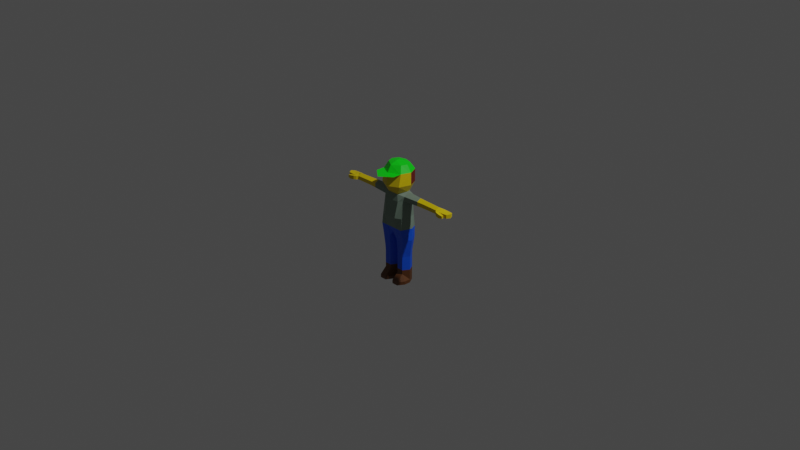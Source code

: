 # Source: player.blend  (saved by Blender 3.3.6; exported with 4.5.12 LTS)
import bpy
from mathutils import Matrix  # noqa: F401  (used for matrix-valued properties, if any)

bpy.ops.wm.read_factory_settings(use_empty=True)
scene = bpy.context.scene
scene.name = 'Scene'

# ---- collections
col_collection = bpy.data.collections.new('Collection'); scene.collection.children.link(col_collection)

# ---- materials (node trees are filled in below, after node groups)
mat_skin = bpy.data.materials.new('Skin')
mat_skin.alpha_threshold = 0.0
mat_skin.use_transparent_shadow = False
mat_skin.roughness = 0.5
mat_skin.line_color = (0.0, 0.0, 0.0, 1.0)
mat_hair = bpy.data.materials.new('Hair')
mat_hair.use_transparent_shadow = False
mat_hat = bpy.data.materials.new('Hat')
mat_hat.use_transparent_shadow = False
mat_shirt = bpy.data.materials.new('Shirt')
mat_shirt.use_transparent_shadow = False
mat_pants = bpy.data.materials.new('Pants')
mat_pants.use_transparent_shadow = False
mat_shoes = bpy.data.materials.new('Shoes')
mat_shoes.use_transparent_shadow = False

# ---- material node trees
mat_skin.use_nodes = True; mat_skin.node_tree.nodes.clear()
_N = mat_skin.node_tree.nodes; _L = mat_skin.node_tree.links
n0 = _N.new('ShaderNodeOutputMaterial'); n0.name = 'Material Output'; n0.location = (300, 300)
n1 = _N.new('ShaderNodeBsdfPrincipled'); n1.name = 'Principled BSDF'; n1.location = (10, 300)
n1.distribution = 'GGX'
n1.subsurface_method = 'RANDOM_WALK_SKIN'
n1.inputs[0].default_value = (0.8, 0.5931, 0.0, 1.0)
n1.inputs[3].default_value = 1.45
n1.inputs[27].default_value = (0.0, 0.0, 0.0, 1.0)
n1.inputs[28].default_value = 1.0
_L.new(n1.outputs[0], n0.inputs[0])
n0.is_active_output = True
mat_hair.use_nodes = True; mat_hair.node_tree.nodes.clear()
_N = mat_hair.node_tree.nodes; _L = mat_hair.node_tree.links
n0 = _N.new('ShaderNodeBsdfPrincipled'); n0.name = 'Principled BSDF'; n0.location = (10, 300)
n0.distribution = 'GGX'
n0.subsurface_method = 'RANDOM_WALK_SKIN'
n0.inputs[0].default_value = (0.1564, 0.01205, 0.006421, 1.0)
n0.inputs[3].default_value = 1.45
n0.inputs[27].default_value = (0.0, 0.0, 0.0, 1.0)
n0.inputs[28].default_value = 1.0
n1 = _N.new('ShaderNodeOutputMaterial'); n1.name = 'Material Output'; n1.location = (300, 300)
_L.new(n0.outputs[0], n1.inputs[0])
n1.is_active_output = True
mat_hat.use_nodes = True; mat_hat.node_tree.nodes.clear()
_N = mat_hat.node_tree.nodes; _L = mat_hat.node_tree.links
n0 = _N.new('ShaderNodeBsdfPrincipled'); n0.name = 'Principled BSDF'; n0.location = (10, 300)
n0.distribution = 'GGX'
n0.subsurface_method = 'RANDOM_WALK_SKIN'
n0.inputs[0].default_value = (0.0, 0.8, 0.006118, 1.0)
n0.inputs[3].default_value = 1.45
n0.inputs[27].default_value = (0.0, 0.0, 0.0, 1.0)
n0.inputs[28].default_value = 1.0
n1 = _N.new('ShaderNodeOutputMaterial'); n1.name = 'Material Output'; n1.location = (300, 300)
_L.new(n0.outputs[0], n1.inputs[0])
n1.is_active_output = True
mat_shirt.use_nodes = True; mat_shirt.node_tree.nodes.clear()
_N = mat_shirt.node_tree.nodes; _L = mat_shirt.node_tree.links
n0 = _N.new('ShaderNodeBsdfPrincipled'); n0.name = 'Principled BSDF'; n0.location = (10, 300)
n0.distribution = 'GGX'
n0.subsurface_method = 'RANDOM_WALK_SKIN'
n0.inputs[0].default_value = (0.1874, 0.257, 0.2054, 1.0)
n0.inputs[3].default_value = 1.45
n0.inputs[27].default_value = (0.0, 0.0, 0.0, 1.0)
n0.inputs[28].default_value = 1.0
n1 = _N.new('ShaderNodeOutputMaterial'); n1.name = 'Material Output'; n1.location = (300, 300)
_L.new(n0.outputs[0], n1.inputs[0])
n1.is_active_output = True
mat_pants.use_nodes = True; mat_pants.node_tree.nodes.clear()
_N = mat_pants.node_tree.nodes; _L = mat_pants.node_tree.links
n0 = _N.new('ShaderNodeBsdfPrincipled'); n0.name = 'Principled BSDF'; n0.location = (10, 300)
n0.distribution = 'GGX'
n0.subsurface_method = 'RANDOM_WALK_SKIN'
n0.inputs[0].default_value = (0.003992, 0.1002, 0.8, 1.0)
n0.inputs[3].default_value = 1.45
n0.inputs[27].default_value = (0.0, 0.0, 0.0, 1.0)
n0.inputs[28].default_value = 1.0
n1 = _N.new('ShaderNodeOutputMaterial'); n1.name = 'Material Output'; n1.location = (300, 300)
_L.new(n0.outputs[0], n1.inputs[0])
n1.is_active_output = True
mat_shoes.use_nodes = True; mat_shoes.node_tree.nodes.clear()
_N = mat_shoes.node_tree.nodes; _L = mat_shoes.node_tree.links
n0 = _N.new('ShaderNodeBsdfPrincipled'); n0.name = 'Principled BSDF'; n0.location = (10, 300)
n0.distribution = 'GGX'
n0.subsurface_method = 'RANDOM_WALK_SKIN'
n0.inputs[0].default_value = (0.1202, 0.04262, 0.01072, 1.0)
n0.inputs[3].default_value = 1.45
n0.inputs[27].default_value = (0.0, 0.0, 0.0, 1.0)
n0.inputs[28].default_value = 1.0
n1 = _N.new('ShaderNodeOutputMaterial'); n1.name = 'Material Output'; n1.location = (300, 300)
_L.new(n0.outputs[0], n1.inputs[0])
n1.is_active_output = True

# ---- world
world_world = bpy.data.worlds.new('World'); scene.world = world_world
world_world.use_nodes = True; world_world.node_tree.nodes.clear()
_N = world_world.node_tree.nodes; _L = world_world.node_tree.links
n0 = _N.new('ShaderNodeOutputWorld'); n0.name = 'World Output'; n0.location = (300, 300)
n1 = _N.new('ShaderNodeBackground'); n1.name = 'Background'; n1.location = (10, 300)
n1.inputs[0].default_value = (0.05088, 0.05088, 0.05088, 1.0)
_L.new(n1.outputs[0], n0.inputs[0])
n0.is_active_output = True
world_world.color = (0.05088, 0.05088, 0.05088)
world_world.use_sun_shadow = False
world_world.sun_shadow_jitter_overblur = 0.0

# ---- cameras
cam_camera = bpy.data.cameras.new('Camera')
cam_camera.clip_end = 100.0
cam_camera.ortho_scale = 7.314

# ---- lights
light_light = bpy.data.lights.new('Light', 'POINT')
light_light.transmission_factor = 0.0
light_light.energy = 1000.0
light_light.shadow_soft_size = 0.1
light_light.shadow_maximum_resolution = 0.006
light_light.use_absolute_resolution = True

# ---- meshes
me_cube = bpy.data.meshes.new('Cube')
me_cube.from_pydata([(-0.06203, 0.08499, 0.3112), (-0.05033, -0.08499, -0.176), (-0.06203, -0.08499, 0.3212), (-0.05033, 0.08499, -0.176), (-0.1415, 0.06058, 0.3031), (-0.1383, 0.08499, -0.176), (-0.1415, -0.06058, 0.3102), (-0.1383, -0.08499, -0.176), (0.0, 0.08499, -0.1118), (0.0, -0.08499, 0.3212), (0.0, -0.08499, -0.1118), (0.0, 0.08499, 0.3112), (-0.05305, -0.0739, -0.5647), (-0.05305, 0.06535, -0.6335), (-0.1229, 0.06535, -0.6335), (-0.1229, -0.0739, -0.5647), (-0.191, 0.0, -0.176), (-0.1165, 4.657e-10, 0.342), (-0.1491, 0.0, 0.3374), (-0.003934, 0.0, -0.176), (0.0, 0.0, -0.1118), (-0.06451, -0.1069, -0.05225), (-0.1647, -0.004275, -0.6335), (-0.009488, -0.004275, -0.6335), (-0.1647, -0.004275, -0.6693), (-0.1229, -0.0739, -0.6693), (-0.05305, 0.06535, -0.6693), (-0.1229, 0.06535, -0.6693), (-0.05305, -0.0739, -0.6693), (-0.009488, -0.004275, -0.6693), (-0.1647, -0.07606, -0.6335), (-0.1229, -0.1457, -0.6335), (-0.05305, -0.1457, -0.6335), (-0.009488, -0.07606, -0.6335), (-0.009488, -0.07606, -0.6693), (-0.1647, -0.07606, -0.6693), (-0.1229, -0.1457, -0.6693), (-0.05305, -0.1457, -0.6693), (-0.1368, -0.06058, 0.2607), (-0.1368, 0.06058, 0.2607), (-0.08801, -0.1031, 0.2518), (-0.08801, 0.08499, 0.2518), (0.0, 0.08499, 0.2518), (0.0, -0.1068, 0.2518), (-0.1667, 0.0, 0.2436), (-0.5645, -0.0444, 0.2657), (-0.5645, -0.0444, 0.3052), (-0.5645, -0.004947, 0.3268), (-0.5645, 0.03451, 0.2995), (-0.5645, 0.03451, 0.2657), (-0.5645, -0.004947, 0.252), (-0.1585, 0.01192, 0.4221), (-0.1205, -0.1172, 0.4221), (0.0, -0.1747, 0.4195), (-0.1078, 0.1151, 0.4221), (0.0, 0.1516, 0.4221), (-0.1405, 0.08257, -0.05225), (-0.1585, 0.01192, 0.5558), (-0.1219, -0.09304, 0.5558), (-0.08822, -0.05822, 0.6303), (-0.1078, 0.1151, 0.5558), (0.0, 0.1516, 0.5558), (-0.1121, 0.004259, 0.6303), (-0.129, 0.07958, 0.07153), (-0.06762, -0.1287, 0.07153), (-0.04102, 0.07958, 0.07153), (0.0, 0.07958, 0.07153), (0.0, -0.1287, 0.07153), (-0.159, 0.0, 0.07153), (-0.1334, -0.09358, 0.07153), (-0.06451, 0.1035, -0.05225), (0.0, 0.1035, -0.05225), (0.0, -0.1069, -0.05225), (-0.175, 0.01218, -0.05225), (-0.1366, -0.1069, -0.05225), (-0.128, -0.0739, -0.3119), (-0.1229, -0.0739, -0.4285), (-0.05305, -0.0739, -0.4285), (-0.05305, -0.0739, -0.3119), (-0.128, 0.06535, -0.3119), (-0.1229, 0.06535, -0.4285), (-0.05305, 0.06535, -0.4285), (-0.05305, 0.06535, -0.3119), (-0.009488, -0.004275, -0.3119), (-0.009488, -0.004275, -0.4285), (-0.1724, -0.004275, -0.3119), (-0.1647, -0.004275, -0.4285), (-0.1229, -0.0739, -0.3702), (-0.05305, -0.0739, -0.3702), (-0.1229, 0.06535, -0.3702), (-0.05305, 0.06535, -0.3702), (-0.009488, -0.004275, -0.3702), (-0.1647, -0.004275, -0.3702), (-0.3532, 0.04387, 0.3012), (0.0, 0.004259, 0.6548), (0.0, -0.1545, 0.5558), (0.0, -0.0404, 0.6548), (0.0, -0.1131, 0.6303), (0.0, 0.0915, 0.631), (-0.08109, 0.07063, 0.6303), (-0.4012, 0.04262, 0.2642), (-0.4012, 0.0, 0.3303), (-0.4012, -0.04262, 0.3069), (-0.4012, 0.0, 0.2495), (-0.4012, 0.04262, 0.3007), (-0.3532, -0.04387, 0.2636), (-0.3532, -0.04387, 0.3075), (-0.3532, 0.04387, 0.2636), (-0.3532, 0.0, 0.2484), (-0.3532, 0.0, 0.3316), (0.0, -0.2878, 0.5558), (-0.1219, -0.1882, 0.5558), (-0.4012, -0.04262, 0.2642), (-0.3062, 0.0, 0.3339), (-0.3062, 0.04608, 0.2624), (-0.3062, -0.04608, 0.2624), (-0.3062, 0.04608, 0.3019), (-0.3062, 0.0, 0.2465), (-0.3062, -0.04608, 0.3086), (-0.6033, -0.05233, 0.2657), (-0.6033, -0.05233, 0.3052), (-0.6033, -0.004947, 0.315), (-0.6033, 0.04244, 0.2995), (-0.6033, 0.04244, 0.2657), (-0.6033, -0.004947, 0.2645), (-0.5798, -0.06484, 0.2657), (-0.5798, -0.06364, 0.3052), (-0.6033, -0.07893, 0.2657), (-0.6033, -0.07846, 0.3052), (-0.6428, -0.05425, 0.261), (-0.6428, -0.05425, 0.3005), (-0.6428, -0.0855, 0.261), (-0.6428, -0.08537, 0.3005), (-0.6604, -0.04878, 0.2657), (-0.6604, -0.04878, 0.3052), (-0.6604, -0.004947, 0.3077), (-0.6604, 0.03888, 0.2995), (-0.6604, 0.03888, 0.2657), (-0.6604, -0.004947, 0.2645), (-0.7051, -0.0444, 0.2657), (-0.7051, -0.0444, 0.3052), (-0.7256, -0.004947, 0.3077), (-0.7051, 0.03451, 0.2995), (-0.7051, 0.03451, 0.2657), (-0.7256, -0.004947, 0.2645), (-0.6808, -0.06122, 0.2679), (-0.6808, -0.06122, 0.2937), (-0.6808, -0.08072, 0.2679), (-0.6808, -0.08034, 0.2937), (-0.1229, -0.0739, -0.5195), (-0.1229, 0.06535, -0.5195), (-0.009488, -0.004275, -0.5195), (-0.1647, -0.004275, -0.5195), (-0.05305, -0.0739, -0.5195), (-0.05305, 0.06535, -0.5195)], [], [(17, 18, 6, 2), (40, 2, 6, 38), (100, 103, 50, 49), (39, 4, 0, 41), (17, 2, 52, 51), (22, 24, 35, 30), (41, 0, 11, 42), (19, 20, 10, 1), (153, 149, 15, 12), (43, 9, 2, 40), (152, 150, 14, 22), (151, 153, 12, 23), (150, 154, 13, 14), (154, 151, 23, 13), (149, 152, 22, 15), (3, 8, 20, 19), (13, 23, 29, 26), (11, 0, 54, 55), (101, 104, 48, 47), (0, 4, 18, 17), (24, 29, 28, 25), (27, 26, 29, 24), (12, 15, 31, 32), (22, 14, 27, 24), (28, 29, 34, 37), (14, 13, 26, 27), (32, 31, 36, 37), (31, 30, 35, 36), (33, 32, 37, 34), (15, 22, 30, 31), (25, 28, 37, 36), (23, 12, 32, 33), (24, 25, 36, 35), (29, 23, 33, 34), (69, 38, 44, 68), (67, 43, 40, 64), (65, 41, 42, 66), (63, 39, 41, 65), (68, 44, 39, 63), (64, 40, 38, 69), (46, 47, 121, 120), (49, 50, 124, 123), (112, 102, 46, 45), (103, 112, 45, 50), (102, 101, 47, 46), (104, 100, 49, 48), (5, 56, 70, 3), (3, 70, 71, 8), (2, 9, 53, 52), (10, 72, 21, 1), (0, 17, 51, 54), (7, 74, 73, 16), (61, 60, 99, 98), (60, 57, 62, 99), (93, 107, 100, 104), (52, 58, 57, 51), (51, 57, 60, 54), (115, 118, 106, 105), (21, 64, 69, 74), (73, 68, 63, 56), (56, 63, 65, 70), (70, 65, 66, 71), (72, 67, 64, 21), (74, 69, 68, 73), (16, 73, 56, 5), (1, 21, 74, 7), (7, 16, 85, 75), (87, 92, 86, 76), (3, 19, 83, 82), (90, 91, 84, 81), (5, 3, 82, 79), (89, 90, 81, 80), (19, 1, 78, 83), (91, 88, 77, 84), (16, 5, 79, 85), (92, 89, 80, 86), (1, 7, 75, 78), (88, 87, 76, 77), (78, 75, 87, 88), (85, 79, 89, 92), (83, 78, 88, 91), (79, 82, 90, 89), (82, 83, 91, 90), (75, 85, 92, 87), (108, 105, 112, 103), (99, 62, 94, 98), (57, 58, 59, 62), (53, 95, 58, 52), (54, 60, 61, 55), (118, 113, 109, 106), (105, 106, 102, 112), (59, 97, 96), (62, 59, 96, 94), (114, 117, 108, 107), (117, 115, 105, 108), (106, 109, 101, 102), (116, 114, 107, 93), (95, 58, 111, 110), (58, 95, 97, 59), (113, 116, 93, 109), (109, 93, 104, 101), (107, 108, 103, 100), (18, 4, 116, 113), (4, 39, 114, 116), (44, 38, 115, 117), (39, 44, 117, 114), (6, 18, 113, 118), (38, 6, 118, 115), (122, 123, 137, 136), (124, 119, 133, 138), (46, 120, 128, 126), (50, 45, 119, 124), (48, 49, 123, 122), (47, 48, 122, 121), (125, 126, 128, 127), (45, 46, 126, 125), (119, 45, 125, 127), (128, 120, 130, 132), (130, 129, 145, 146), (119, 127, 131, 129), (127, 128, 132, 131), (120, 119, 129, 130), (135, 136, 142, 141), (136, 137, 143, 142), (121, 122, 136, 135), (123, 124, 138, 137), (120, 121, 135, 134), (119, 120, 134, 133), (144, 141, 142, 143), (139, 140, 141, 144), (137, 138, 144, 143), (134, 135, 141, 140), (133, 134, 140, 139), (138, 133, 139, 144), (146, 145, 147, 148), (129, 131, 147, 145), (131, 132, 148, 147), (132, 130, 146, 148), (76, 86, 152, 149), (81, 84, 151, 154), (80, 81, 154, 150), (84, 77, 153, 151), (86, 80, 150, 152), (77, 76, 149, 153)])
me_cube.polygons.foreach_set('material_index', [3, 3, 0, 3, 0, 5, 3, 4, 5, 3, 5, 5, 5, 5, 5, 4, 5, 0, 0, 3, 5, 5, 5, 5, 5, 5, 5, 5, 5, 5, 5, 5, 5, 5, 3, 3, 3, 3, 3, 3, 0, 0, 0, 0, 0, 0, 4, 4, 0, 4, 0, 4, 2, 2, 0, 0, 1, 0, 3, 3, 3, 3, 3, 3, 4, 4, 4, 4, 4, 4, 4, 4, 4, 4, 4, 4, 4, 4, 4, 4, 4, 4, 4, 4, 0, 2, 2, 0, 1, 0, 0, 2, 2, 0, 0, 0, 0, 2, 2, 0, 0, 0, 3, 3, 3, 3, 3, 3, 0, 0, 0, 0, 0, 0, 0, 0, 0, 0, 0, 0, 0, 0, 0, 0, 0, 0, 0, 0, 0, 0, 0, 0, 0, 0, 0, 0, 0, 0, 4, 4, 4, 4, 4, 4])
_uv = me_cube.uv_layers.new(name='UVMap')
_uv.uv.foreach_set('vector', [0.8125, 0.625, 0.875, 0.625, 0.875, 0.75, 0.8125, 0.75, 0.5397, 0.9375, 0.625, 0.9375, 0.625, 1.0, 0.5397, 1.0, 0.5397, 0.25, 0.5397, 0.125, 0.5397, 0.125, 0.5397, 0.25, 0.5397, 0.25, 0.625, 0.25, 0.625, 0.3125, 0.5397, 0.3125, 0.8125, 0.625, 0.8125, 0.75, 0.8125, 0.75, 0.8125, 0.625, 0.375, 0.125, 0.375, 0.125, 0.375, 0.125, 0.375, 0.125, 0.5397, 0.3125, 0.625, 0.3125, 0.625, 0.375, 0.5397, 0.375, 0.1875, 0.625, 0.25, 0.625, 0.25, 0.75, 0.1875, 0.75, 0.375, 0.9375, 0.375, 1.0, 0.375, 1.0, 0.375, 0.9375, 0.5397, 0.875, 0.625, 0.875, 0.625, 0.9375, 0.5397, 0.9375, 0.375, 0.125, 0.375, 0.25, 0.375, 0.25, 0.375, 0.125, 0.1875, 0.625, 0.1875, 0.75, 0.1875, 0.75, 0.1875, 0.625, 0.375, 0.25, 0.375, 0.3125, 0.375, 0.3125, 0.375, 0.25, 0.1875, 0.5, 0.1875, 0.625, 0.1875, 0.625, 0.1875, 0.5, 0.375, 0.0, 0.375, 0.125, 0.375, 0.125, 0.375, 0.0, 0.1875, 0.5, 0.25, 0.5, 0.25, 0.625, 0.1875, 0.625, 0.1875, 0.5, 0.1875, 0.625, 0.1875, 0.625, 0.1875, 0.5, 0.625, 0.375, 0.625, 0.3125, 0.625, 0.3125, 0.625, 0.375, 0.875, 0.625, 0.875, 0.5, 0.875, 0.5, 0.875, 0.625, 0.8125, 0.5, 0.875, 0.5, 0.875, 0.625, 0.8125, 0.625, 0.125, 0.625, 0.1875, 0.625, 0.1875, 0.75, 0.125, 0.75, 0.125, 0.5, 0.1875, 0.5, 0.1875, 0.625, 0.125, 0.625, 0.375, 0.9375, 0.375, 1.0, 0.375, 1.0, 0.375, 0.9375, 0.375, 0.125, 0.375, 0.25, 0.375, 0.25, 0.375, 0.125, 0.1875, 0.75, 0.1875, 0.625, 0.1875, 0.625, 0.1875, 0.75, 0.375, 0.25, 0.375, 0.3125, 0.375, 0.3125, 0.375, 0.25, 0.375, 0.9375, 0.375, 1.0, 0.375, 1.0, 0.375, 0.9375, 0.375, 0.0, 0.375, 0.125, 0.375, 0.125, 0.375, 0.0, 0.1875, 0.625, 0.1875, 0.75, 0.1875, 0.75, 0.1875, 0.625, 0.375, 0.0, 0.375, 0.125, 0.375, 0.125, 0.375, 0.0, 0.125, 0.75, 0.1875, 0.75, 0.1875, 0.75, 0.125, 0.75, 0.1875, 0.625, 0.1875, 0.75, 0.1875, 0.75, 0.1875, 0.625, 0.125, 0.625, 0.125, 0.75, 0.125, 0.75, 0.125, 0.625, 0.1875, 0.625, 0.1875, 0.625, 0.1875, 0.625, 0.1875, 0.625, 0.4573, 0.0, 0.5397, 0.0, 0.5397, 0.125, 0.4573, 0.125, 0.4573, 0.875, 0.5397, 0.875, 0.5397, 0.9375, 0.4573, 0.9375, 0.4573, 0.3125, 0.5397, 0.3125, 0.5397, 0.375, 0.4573, 0.375, 0.4573, 0.25, 0.5397, 0.25, 0.5397, 0.3125, 0.4573, 0.3125, 0.4573, 0.125, 0.5397, 0.125, 0.5397, 0.25, 0.4573, 0.25, 0.4573, 0.9375, 0.5397, 0.9375, 0.5397, 1.0, 0.4573, 1.0, 0.875, 0.75, 0.875, 0.625, 0.875, 0.625, 0.875, 0.75, 0.5397, 0.25, 0.5397, 0.125, 0.5397, 0.125, 0.5397, 0.25, 0.5397, 1.0, 0.625, 1.0, 0.625, 1.0, 0.5397, 1.0, 0.5397, 0.125, 0.5397, 0.0, 0.5397, 0.0, 0.5397, 0.125, 0.875, 0.75, 0.875, 0.625, 0.875, 0.625, 0.875, 0.75, 0.625, 0.25, 0.5397, 0.25, 0.5397, 0.25, 0.625, 0.25, 0.375, 0.25, 0.4162, 0.25, 0.4162, 0.3125, 0.375, 0.3125, 0.375, 0.3125, 0.4162, 0.3125, 0.4162, 0.375, 0.375, 0.375, 0.625, 0.9375, 0.625, 0.875, 0.625, 0.875, 0.625, 0.9375, 0.375, 0.875, 0.4162, 0.875, 0.4162, 0.9375, 0.375, 0.9375, 0.8125, 0.5, 0.8125, 0.625, 0.8125, 0.625, 0.8125, 0.5, 0.375, 0.0, 0.4162, 0.0, 0.4162, 0.125, 0.375, 0.125, 0.625, 0.375, 0.625, 0.3125, 0.625, 0.3125, 0.625, 0.375, 0.8125, 0.5, 0.8125, 0.625, 0.8125, 0.625, 0.8125, 0.5, 0.625, 0.25, 0.5397, 0.25, 0.5397, 0.25, 0.625, 0.25, 0.8125, 0.75, 0.8125, 0.75, 0.8125, 0.625, 0.8125, 0.625, 0.8125, 0.625, 0.8125, 0.625, 0.8125, 0.5, 0.8125, 0.5, 0.5397, 1.0, 0.625, 1.0, 0.625, 1.0, 0.5397, 1.0, 0.4162, 0.9375, 0.4573, 0.9375, 0.4573, 1.0, 0.4162, 1.0, 0.4162, 0.125, 0.4573, 0.125, 0.4573, 0.25, 0.4162, 0.25, 0.4162, 0.25, 0.4573, 0.25, 0.4573, 0.3125, 0.4162, 0.3125, 0.4162, 0.3125, 0.4573, 0.3125, 0.4573, 0.375, 0.4162, 0.375, 0.4162, 0.875, 0.4573, 0.875, 0.4573, 0.9375, 0.4162, 0.9375, 0.4162, 0.0, 0.4573, 0.0, 0.4573, 0.125, 0.4162, 0.125, 0.375, 0.125, 0.4162, 0.125, 0.4162, 0.25, 0.375, 0.25, 0.375, 0.9375, 0.4162, 0.9375, 0.4162, 1.0, 0.375, 1.0, 0.375, 0.0, 0.375, 0.125, 0.375, 0.125, 0.375, 0.0, 0.375, 0.0, 0.375, 0.125, 0.375, 0.125, 0.375, 0.0, 0.1875, 0.5, 0.1875, 0.625, 0.1875, 0.625, 0.1875, 0.5, 0.1875, 0.5, 0.1875, 0.625, 0.1875, 0.625, 0.1875, 0.5, 0.375, 0.25, 0.375, 0.3125, 0.375, 0.3125, 0.375, 0.25, 0.375, 0.25, 0.375, 0.3125, 0.375, 0.3125, 0.375, 0.25, 0.1875, 0.625, 0.1875, 0.75, 0.1875, 0.75, 0.1875, 0.625, 0.1875, 0.625, 0.1875, 0.75, 0.1875, 0.75, 0.1875, 0.625, 0.375, 0.125, 0.375, 0.25, 0.375, 0.25, 0.375, 0.125, 0.375, 0.125, 0.375, 0.25, 0.375, 0.25, 0.375, 0.125, 0.375, 0.9375, 0.375, 1.0, 0.375, 1.0, 0.375, 0.9375, 0.375, 0.9375, 0.375, 1.0, 0.375, 1.0, 0.375, 0.9375, 0.375, 0.9375, 0.375, 1.0, 0.375, 1.0, 0.375, 0.9375, 0.375, 0.125, 0.375, 0.25, 0.375, 0.25, 0.375, 0.125, 0.1875, 0.625, 0.1875, 0.75, 0.1875, 0.75, 0.1875, 0.625, 0.375, 0.25, 0.375, 0.3125, 0.375, 0.3125, 0.375, 0.25, 0.1875, 0.5, 0.1875, 0.625, 0.1875, 0.625, 0.1875, 0.5, 0.375, 0.0, 0.375, 0.125, 0.375, 0.125, 0.375, 0.0, 0.5397, 0.125, 0.5397, 0.0, 0.5397, 0.0, 0.5397, 0.125, 0.8125, 0.5, 0.8125, 0.625, 0.8125, 0.625, 0.625, 0.375, 0.8125, 0.625, 0.8125, 0.75, 0.8125, 0.75, 0.8125, 0.625, 0.0, 0.0, 0.0, 0.0, 0.0, 0.0, 0.0, 0.0, 0.625, 0.3125, 0.625, 0.3125, 0.625, 0.375, 0.625, 0.375, 0.875, 0.75, 0.875, 0.625, 0.875, 0.625, 0.875, 0.75, 0.5397, 1.0, 0.625, 1.0, 0.625, 1.0, 0.5397, 1.0, 0.8125, 0.75, 0.75, 0.75, 0.8125, 0.75, 0.8125, 0.625, 0.8125, 0.75, 0.8125, 0.75, 0.8125, 0.625, 0.5397, 0.25, 0.5397, 0.125, 0.5397, 0.125, 0.5397, 0.25, 0.5397, 0.125, 0.5397, 0.0, 0.5397, 0.0, 0.5397, 0.125, 0.875, 0.75, 0.875, 0.625, 0.875, 0.625, 0.875, 0.75, 0.625, 0.25, 0.5397, 0.25, 0.5397, 0.25, 0.625, 0.25, 0.75, 0.75, 0.8125, 0.75, 0.8125, 0.75, 0.75, 0.75, 0.8125, 0.75, 0.75, 0.75, 0.75, 0.75, 0.8125, 0.75, 0.875, 0.625, 0.875, 0.5, 0.875, 0.5, 0.875, 0.625, 0.875, 0.625, 0.875, 0.5, 0.875, 0.5, 0.875, 0.625, 0.5397, 0.25, 0.5397, 0.125, 0.5397, 0.125, 0.5397, 0.25, 0.875, 0.625, 0.875, 0.5, 0.875, 0.5, 0.875, 0.625, 0.625, 0.25, 0.5397, 0.25, 0.5397, 0.25, 0.625, 0.25, 0.5397, 0.125, 0.5397, 0.0, 0.5397, 0.0, 0.5397, 0.125, 0.5397, 0.25, 0.5397, 0.125, 0.5397, 0.125, 0.5397, 0.25, 0.875, 0.75, 0.875, 0.625, 0.875, 0.625, 0.875, 0.75, 0.5397, 1.0, 0.625, 1.0, 0.625, 1.0, 0.5397, 1.0, 0.625, 0.25, 0.5397, 0.25, 0.5397, 0.25, 0.625, 0.25, 0.5397, 0.125, 0.5397, 0.0, 0.5397, 0.0, 0.5397, 0.125, 0.875, 0.75, 0.875, 0.75, 0.875, 0.75, 0.875, 0.75, 0.5397, 0.125, 0.5397, 0.0, 0.5397, 0.0, 0.5397, 0.125, 0.625, 0.25, 0.5397, 0.25, 0.5397, 0.25, 0.625, 0.25, 0.875, 0.625, 0.875, 0.5, 0.875, 0.5, 0.875, 0.625, 0.5397, 1.0, 0.625, 1.0, 0.625, 1.0, 0.5397, 1.0, 0.5397, 1.0, 0.625, 1.0, 0.625, 1.0, 0.5397, 1.0, 0.5397, 0.0, 0.5397, 0.0, 0.5397, 0.0, 0.5397, 0.0, 0.875, 0.75, 0.875, 0.75, 0.875, 0.75, 0.875, 0.75, 0.625, 0.0, 0.5397, 0.0, 0.5397, 0.0, 0.625, 0.0, 0.5397, 0.0, 0.5397, 0.0, 0.5397, 0.0, 0.5397, 0.0, 0.5397, 1.0, 0.625, 1.0, 0.625, 1.0, 0.5397, 1.0, 0.625, 0.0, 0.5397, 0.0, 0.5397, 0.0, 0.625, 0.0, 0.875, 0.625, 0.875, 0.5, 0.875, 0.5, 0.875, 0.625, 0.625, 0.25, 0.5397, 0.25, 0.5397, 0.25, 0.625, 0.25, 0.875, 0.625, 0.875, 0.5, 0.875, 0.5, 0.875, 0.625, 0.5397, 0.25, 0.5397, 0.125, 0.5397, 0.125, 0.5397, 0.25, 0.875, 0.75, 0.875, 0.625, 0.875, 0.625, 0.875, 0.75, 0.5397, 0.0, 0.625, 0.0, 0.625, 0.0, 0.5397, 0.0, 0.5397, 0.125, 0.625, 0.125, 0.625, 0.25, 0.5397, 0.25, 0.5397, 0.0, 0.625, 0.0, 0.625, 0.125, 0.5397, 0.125, 0.5397, 0.25, 0.5397, 0.125, 0.5397, 0.125, 0.5397, 0.25, 0.875, 0.75, 0.875, 0.625, 0.875, 0.625, 0.875, 0.75, 0.5397, 0.0, 0.625, 0.0, 0.625, 0.0, 0.5397, 0.0, 0.5397, 0.125, 0.5397, 0.0, 0.5397, 0.0, 0.5397, 0.125, 0.625, 0.0, 0.5397, 0.0, 0.5397, 0.0, 0.625, 0.0, 0.5397, 0.0, 0.5397, 0.0, 0.5397, 0.0, 0.5397, 0.0, 0.5397, 1.0, 0.625, 1.0, 0.625, 1.0, 0.5397, 1.0, 0.875, 0.75, 0.875, 0.75, 0.875, 0.75, 0.875, 0.75, 0.375, 0.0, 0.375, 0.125, 0.375, 0.125, 0.375, 0.0, 0.1875, 0.5, 0.1875, 0.625, 0.1875, 0.625, 0.1875, 0.5, 0.375, 0.25, 0.375, 0.3125, 0.375, 0.3125, 0.375, 0.25, 0.1875, 0.625, 0.1875, 0.75, 0.1875, 0.75, 0.1875, 0.625, 0.375, 0.125, 0.375, 0.25, 0.375, 0.25, 0.375, 0.125, 0.375, 0.9375, 0.375, 1.0, 0.375, 1.0, 0.375, 0.9375])
me_cube.materials.append(mat_skin)
me_cube.materials.append(mat_hair)
me_cube.materials.append(mat_hat)
me_cube.materials.append(mat_shirt)
me_cube.materials.append(mat_pants)
me_cube.materials.append(mat_shoes)
me_cube.use_mirror_vertex_groups = False
me_cube.update()

# ---- objects
ob_cube = bpy.data.objects.new('Cube', me_cube)
ob_light = bpy.data.objects.new('Light', light_light)
ob_camera = bpy.data.objects.new('Camera', cam_camera)

# ---- transforms, parenting, visibility, modifiers, constraints
ob_cube.location = (0.0, 0.0, 0.0)
ob_cube.lock_rotations_4d = False
ob_cube.empty_display_type = 'ARROWS'
ob_cube.lineart.crease_threshold = 0.0
_m = ob_cube.modifiers.new('Mirror', 'MIRROR')
ob_light.location = (4.076, 1.005, 5.904)
ob_light.rotation_euler = (0.6503, 0.05522, 1.866)
ob_light.lock_rotations_4d = False
ob_light.empty_display_type = 'ARROWS'
ob_light.color = (0.0, 0.0, 0.0, 0.0)
ob_light.lineart.crease_threshold = 0.0
ob_camera.location = (7.359, -6.926, 4.958)
ob_camera.rotation_euler = (1.109, 0.0, 0.8149)
ob_camera.lock_rotations_4d = False
ob_camera.empty_display_type = 'ARROWS'
ob_camera.color = (0.0, 0.0, 0.0, 0.0)
ob_camera.display_type = 'WIRE'
ob_camera.lineart.crease_threshold = 0.0

# ---- collection membership
col_collection.objects.link(ob_cube)
col_collection.objects.link(ob_light)
col_collection.objects.link(ob_camera)

# ---- scene / render settings (as saved in the file)
scene.camera = ob_camera
scene.frame_start = 1; scene.frame_end = 250; scene.frame_set(1)
scene.render.engine = 'BLENDER_EEVEE_NEXT'
scene.cycles.sampling_pattern = 'TABULATED_SOBOL'
scene.cycles.use_light_tree = False
scene.view_settings.view_transform = 'Filmic'
bpy.context.view_layer.update()
